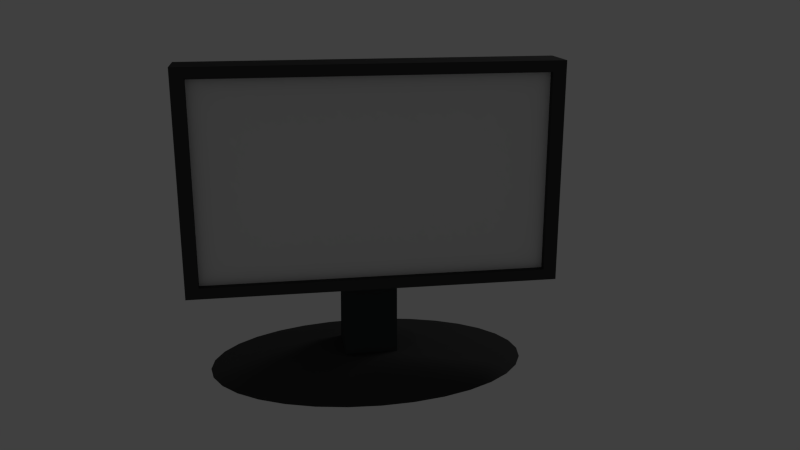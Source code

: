 # Source: computer.blend  (saved by Blender 2.64.0; exported with 4.5.12 LTS)
import bpy
from mathutils import Matrix  # noqa: F401  (used for matrix-valued properties, if any)

bpy.ops.wm.read_factory_settings(use_empty=True)
scene = bpy.context.scene
scene.name = 'Scene'

# ---- collections
col_collection_1 = bpy.data.collections.new('Collection 1'); scene.collection.children.link(col_collection_1)

# ---- materials (node trees are filled in below, after node groups)
mat_moniterbasemat = bpy.data.materials.new('MoniterBaseMat')
mat_moniterbasemat.alpha_threshold = 0.0
mat_moniterbasemat.use_transparent_shadow = False
mat_moniterbasemat.diffuse_color = (0.05222, 0.05222, 0.05222, 1.0)
mat_moniterbasemat.roughness = 0.5
mat_moniterbasemat.line_color = (0.0, 0.0, 0.0, 1.0)
mat_compscreenback = bpy.data.materials.new('CompScreenBack')
mat_compscreenback.alpha_threshold = 0.0
mat_compscreenback.use_transparent_shadow = False
mat_compscreenback.diffuse_color = (0.05222, 0.05222, 0.05222, 1.0)
mat_compscreenback.roughness = 0.5
mat_compscreenback.line_color = (0.0, 0.0, 0.0, 1.0)
mat_compscreenmat = bpy.data.materials.new('CompScreenMat')
mat_compscreenmat.alpha_threshold = 0.0
mat_compscreenmat.use_transparent_shadow = False
mat_compscreenmat.roughness = 0.5
mat_compscreenmat.line_color = (0.0, 0.0, 0.0, 1.0)
mat_compblackmatbase = bpy.data.materials.new('CompBlackMatBase')
mat_compblackmatbase.alpha_threshold = 0.0
mat_compblackmatbase.use_transparent_shadow = False
mat_compblackmatbase.diffuse_color = (0.04481, 0.05222, 0.05222, 1.0)
mat_compblackmatbase.roughness = 0.5
mat_compblackmatbase.line_color = (0.0, 0.0, 0.0, 1.0)

# ---- material node trees

# ---- world
world_world = bpy.data.worlds.new('World'); scene.world = world_world
world_world.color = (0.05088, 0.05088, 0.05088)
world_world.use_sun_shadow = False
world_world.sun_shadow_jitter_overblur = 0.0
world_world.cycles.sampling_method = 'MANUAL'
world_world.cycles.sample_map_resolution = 256

# ---- cameras
cam_camera = bpy.data.cameras.new('Camera')
cam_camera.clip_end = 100.0
cam_camera.lens = 35.0
cam_camera.sensor_width = 32.0
cam_camera.sensor_height = 18.0
cam_camera.ortho_scale = 7.314
cam_camera.dof.focus_distance = 0.0
cam_camera.dof.aperture_fstop = 128.0

# ---- lights
light_lamp = bpy.data.lights.new('Lamp', 'POINT')
light_lamp.transmission_factor = 0.0
light_lamp.cutoff_distance = 30.0
light_lamp.energy = 100.0
light_lamp.shadow_buffer_clip_start = 1.001
light_lamp.shadow_soft_size = 1.0
light_lamp.shadow_maximum_resolution = 0.006
light_lamp.use_absolute_resolution = True
light_lamp.cycles.use_multiple_importance_sampling = False

# ---- meshes
me_circle = bpy.data.meshes.new('Circle')
me_circle.from_pydata([(1.187e-08, 1.0, 0.0), (-0.2146, 0.9808, 0.0), (-0.421, 0.9239, 0.0), (-0.6111, 0.8315, 0.0), (-0.7778, 0.7071, 0.0), (-0.9146, 0.5556, 0.0), (-1.016, 0.3827, 0.0), (-1.079, 0.1951, 0.0), (-1.1, 7.55e-08, 0.0), (-1.079, -0.1951, 0.0), (-1.016, -0.3827, 0.0), (-0.9146, -0.5556, 0.0), (-0.7778, -0.7071, 0.0), (-0.6111, -0.8315, 0.0), (-0.421, -0.9239, 0.0), (-0.2146, -0.9808, 0.0), (3.703e-07, -1.0, 0.0), (0.2146, -0.9808, 0.0), (0.421, -0.9239, 0.0), (0.6111, -0.8315, 0.0), (0.7778, -0.7071, 0.0), (0.9146, -0.5556, 0.0), (1.016, -0.3827, 0.0), (1.079, -0.1951, 0.0), (1.1, 9.656e-07, 0.0), (1.079, 0.1951, 0.0), (1.016, 0.3827, 0.0), (0.9146, 0.5556, 0.0), (0.7778, 0.7071, 0.0), (0.6111, 0.8315, 0.0), (0.421, 0.9239, 0.0), (0.2146, 0.9808, 0.0), (-1.187e-07, 2.85e-07, 0.0), (-7.558e-08, 0.4, 0.2), (-0.06828, 0.3923, 0.2), (-0.1339, 0.3696, 0.2), (-0.1944, 0.3326, 0.2), (-0.2475, 0.2828, 0.2), (-0.291, 0.2222, 0.2), (-0.3234, 0.1531, 0.2), (-0.3433, 0.07804, 0.2), (-0.35, 2.07e-07, 0.2), (-0.3433, -0.07804, 0.2), (-0.3234, -0.1531, 0.2), (-0.291, -0.2222, 0.2), (-0.2475, -0.2828, 0.2), (-0.1944, -0.3326, 0.2), (-0.1339, -0.3696, 0.2), (-0.06828, -0.3923, 0.2), (3.847e-08, -0.4, 0.2), (0.06828, -0.3923, 0.2), (0.1339, -0.3696, 0.2), (0.1944, -0.3326, 0.2), (0.2475, -0.2828, 0.2), (0.291, -0.2222, 0.2), (0.3234, -0.1531, 0.2), (0.3433, -0.07804, 0.2), (0.35, 5.63e-07, 0.2), (0.3433, 0.07804, 0.2), (0.3234, 0.1531, 0.2), (0.291, 0.2222, 0.2), (0.2475, 0.2828, 0.2), (0.1944, 0.3326, 0.2), (0.1339, 0.3696, 0.2), (0.06828, 0.3923, 0.2), (-1.134e-07, 3.139e-07, 0.2)], [], [(27, 26, 32), (24, 23, 32), (21, 20, 32), (18, 17, 32), (15, 14, 32), (12, 11, 32), (9, 8, 32), (6, 5, 32), (3, 2, 32), (31, 32, 0), (29, 28, 32), (26, 25, 32), (23, 22, 32), (20, 19, 32), (17, 16, 32), (14, 13, 32), (11, 10, 32), (8, 7, 32), (5, 4, 32), (2, 1, 32), (31, 30, 32), (28, 27, 32), (25, 24, 32), (22, 21, 32), (19, 18, 32), (16, 15, 32), (13, 12, 32), (10, 9, 32), (7, 6, 32), (4, 3, 32), (1, 0, 32), (30, 29, 32), (60, 59, 26, 27), (57, 56, 23, 24), (54, 53, 20, 21), (51, 50, 17, 18), (48, 47, 14, 15), (45, 44, 11, 12), (42, 41, 8, 9), (39, 38, 5, 6), (36, 35, 2, 3), (64, 31, 0, 33), (62, 61, 28, 29), (59, 58, 25, 26), (56, 55, 22, 23), (53, 52, 19, 20), (50, 49, 16, 17), (47, 46, 13, 14), (44, 43, 10, 11), (41, 40, 7, 8), (38, 37, 4, 5), (35, 34, 1, 2), (64, 63, 30, 31), (61, 60, 27, 28), (58, 57, 24, 25), (55, 54, 21, 22), (52, 51, 18, 19), (49, 48, 15, 16), (46, 45, 12, 13), (43, 42, 9, 10), (40, 39, 6, 7), (37, 36, 3, 4), (34, 33, 0, 1), (63, 62, 29, 30), (65, 62, 63), (65, 59, 60), (65, 56, 57), (65, 53, 54), (65, 50, 51), (65, 47, 48), (65, 44, 45), (65, 41, 42), (65, 38, 39), (65, 35, 36), (65, 64, 33), (65, 61, 62), (65, 58, 59), (65, 55, 56), (65, 52, 53), (65, 49, 50), (65, 46, 47), (65, 43, 44), (65, 40, 41), (65, 37, 38), (65, 34, 35), (65, 63, 64), (65, 60, 61), (65, 57, 58), (65, 54, 55), (65, 51, 52), (65, 48, 49), (65, 45, 46), (65, 42, 43), (65, 39, 40), (65, 36, 37), (65, 33, 34)])
me_circle.materials.append(mat_moniterbasemat)
me_circle.use_remesh_preserve_volume = False
me_circle.use_remesh_preserve_attributes = False
me_circle.use_mirror_vertex_groups = False
me_circle.update()
me_cube_001 = bpy.data.meshes.new('Cube.001')
me_cube_001.from_pydata([(-1.0, -0.2, -1.0), (-1.0, 0.2, -1.0), (1.0, 0.2, -1.0), (1.0, -0.2, -1.0), (-1.0, -0.2, 1.0), (-1.0, 0.2, 1.0), (1.0, 0.2, 1.0), (1.0, -0.2, 1.0), (-1.0, 0.2, -0.9), (-1.0, -0.2, -0.9), (1.0, 0.2, -0.9), (1.0, -0.2, -0.9), (1.0, -0.2, 0.9), (1.0, 0.2, 0.95), (-1.0, 0.2, 0.95), (-1.0, -0.2, 0.9), (-0.9283, 0.2, 1.0), (-0.9283, 0.2, -1.0), (-0.9283, -0.2, 1.0), (-0.9283, -0.2, -1.0), (-0.9283, 0.2, -0.9), (-0.9283, -0.2, -0.9), (-0.9283, -0.2, 0.9), (-0.9283, 0.2, 0.95), (0.9283, 0.2, 1.0), (0.9283, -0.2, -1.0), (0.9283, -0.2, -0.9), (0.9283, -0.2, 0.9), (0.9283, -0.2, 1.0), (0.9283, 0.2, -1.0), (0.9283, 0.2, 0.95), (0.9283, 0.2, -0.9), (-0.9283, -0.1331, -0.9), (-0.9283, -0.1331, 0.9), (0.9283, -0.1331, -0.9), (0.9283, -0.1331, 0.9)], [], [(9, 8, 1, 0), (31, 10, 2, 29), (10, 11, 3, 2), (21, 9, 0, 19), (25, 29, 2, 3), (18, 16, 5, 4), (15, 14, 8, 9), (30, 13, 10, 31), (13, 12, 11, 10), (22, 15, 9, 21), (28, 24, 16, 18), (8, 20, 17, 1), (24, 6, 13, 30), (6, 7, 12, 13), (28, 18, 22, 27), (4, 5, 14, 15), (18, 4, 15, 22), (35, 34, 26, 27), (14, 23, 20, 8), (0, 1, 17, 19), (26, 21, 19, 25), (5, 16, 23, 14), (20, 31, 29, 17), (19, 17, 29, 25), (23, 30, 31, 20), (7, 6, 24, 28), (16, 24, 30, 23), (7, 28, 27, 12), (12, 27, 26, 11), (11, 26, 25, 3), (35, 33, 32, 34), (27, 22, 33, 35), (22, 21, 32, 33), (34, 32, 21, 26)])
me_cube_001.polygons.foreach_set('material_index', [0, 0, 0, 0, 0, 0, 0, 0, 0, 0, 0, 0, 0, 0, 0, 0, 0, 0, 0, 0, 0, 0, 0, 0, 0, 0, 0, 0, 0, 0, 1, 0, 0, 0])
me_cube_001.materials.append(mat_compscreenback)
me_cube_001.materials.append(mat_compscreenmat)
me_cube_001.use_remesh_preserve_volume = False
me_cube_001.use_remesh_preserve_attributes = False
me_cube_001.use_mirror_vertex_groups = False
me_cube_001.update()
me_cube = bpy.data.meshes.new('Cube')
me_cube.from_pydata([(0.0, -0.3, -0.8), (-0.25, -0.3, -0.8), (0.25, -0.3, -0.8), (0.25, 0.15, -0.8), (-0.25, 0.15, -0.8), (0.0, 0.15, -0.8), (0.0, -0.3, 1.7), (-0.25, -0.3, 1.7), (0.25, -0.3, 1.7), (0.25, -0.15, 1.7), (-0.25, -0.15, 1.7), (0.0, -0.15, 1.7)], [], [(4, 1, 7, 10), (9, 8, 2, 3), (10, 7, 6, 11), (8, 9, 11, 6), (3, 5, 11, 9), (10, 11, 5, 4), (1, 0, 6, 7), (8, 6, 0, 2)])
me_cube.materials.append(mat_compblackmatbase)
me_cube.use_remesh_preserve_volume = False
me_cube.use_remesh_preserve_attributes = False
me_cube.use_mirror_vertex_groups = False
me_cube.update()

# ---- objects
ob_circle = bpy.data.objects.new('Circle', me_circle)
ob_cube_001 = bpy.data.objects.new('Cube.001', me_cube_001)
ob_cube = bpy.data.objects.new('Cube', me_cube)
ob_lamp = bpy.data.objects.new('Lamp', light_lamp)
ob_camera = bpy.data.objects.new('Camera', cam_camera)

# ---- transforms, parenting, visibility, modifiers, constraints
ob_circle.location = (0.0, 0.0, 0.0)
ob_circle.scale = (1.4, 1.0, 1.0)
ob_circle.lineart.crease_threshold = 0.0
ob_cube_001.location = (0.0, -0.5, 2.0)
ob_cube_001.scale = (1.67, 1.0, 1.0)
ob_cube_001.lineart.crease_threshold = 0.0
ob_cube.location = (0.0, 0.0, 1.0)
ob_cube.lineart.crease_threshold = 0.0
ob_lamp.location = (4.0, 1.0, 6.0)
ob_lamp.rotation_euler = (0.6503, 0.05522, 1.866)
ob_lamp.lock_rotations_4d = False
ob_lamp.empty_display_type = 'ARROWS'
ob_lamp.color = (0.0, 0.0, 0.0, 0.0)
ob_lamp.lineart.crease_threshold = 0.0
ob_camera.location = (-0.9644, -7.978, 3.806)
ob_camera.rotation_euler = (1.279, -5.306e-06, -0.1605)
ob_camera.lock_rotations_4d = False
ob_camera.empty_display_type = 'ARROWS'
ob_camera.color = (0.0, 0.0, 0.0, 0.0)
ob_camera.display_type = 'WIRE'
ob_camera.lineart.crease_threshold = 0.0

# ---- collection membership
col_collection_1.objects.link(ob_circle)
col_collection_1.objects.link(ob_cube_001)
col_collection_1.objects.link(ob_cube)
col_collection_1.objects.link(ob_lamp)
col_collection_1.objects.link(ob_camera)

# ---- scene / render settings (as saved in the file)
scene.camera = ob_camera
scene.frame_start = 1; scene.frame_end = 250; scene.frame_set(194)
scene.render.engine = 'BLENDER_EEVEE_NEXT'
scene.render.image_settings.color_mode = 'RGB'
scene.render.image_settings.compression = 90
scene.render.resolution_percentage = 50
scene.render.dither_intensity = 0.0
scene.render.border_max_x = 0.0
scene.render.border_max_y = 0.0304
scene.render.bake_margin = 2
scene.render.bake_bias = 0.0
scene.cycles.use_denoising = False
scene.cycles.samples = 10
scene.cycles.sampling_pattern = 'TABULATED_SOBOL'
scene.cycles.light_sampling_threshold = 0.0
scene.cycles.use_adaptive_sampling = False
scene.cycles.use_light_tree = False
scene.cycles.blur_glossy = 0.0
scene.cycles.volume_bounces = 1
scene.cycles.pixel_filter_type = 'GAUSSIAN'
scene.cycles.sample_clamp_indirect = 0.0
scene.view_settings.view_transform = 'Standard'
bpy.context.view_layer.update()
